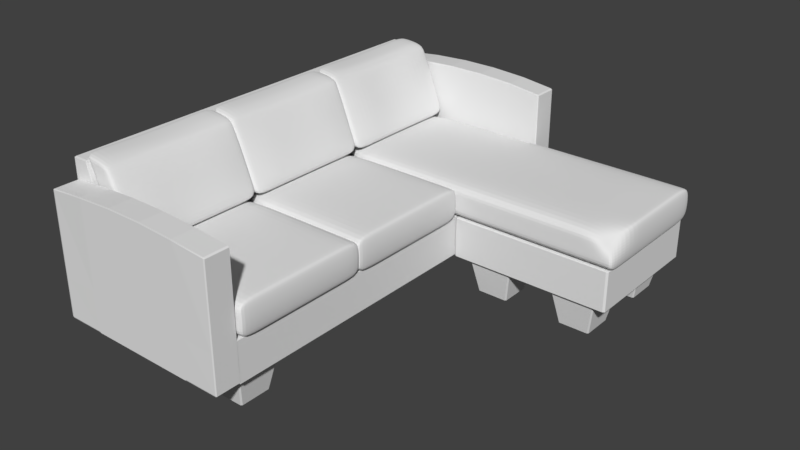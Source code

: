 # Source: couch.blend  (saved by Blender 2.78.0; exported with 4.5.12 LTS)
import bpy
from mathutils import Matrix  # noqa: F401  (used for matrix-valued properties, if any)

bpy.ops.wm.read_factory_settings(use_empty=True)
scene = bpy.context.scene
scene.name = 'Scene'

# ---- collections
col_collection_1 = bpy.data.collections.new('Collection 1'); scene.collection.children.link(col_collection_1)

# ---- world
world_world = bpy.data.worlds.new('World'); scene.world = world_world
world_world.color = (0.05088, 0.05088, 0.05088)
world_world.use_sun_shadow = False
world_world.sun_shadow_jitter_overblur = 0.0
world_world.cycles.sampling_method = 'MANUAL'

# ---- meshes
me_cube_024 = bpy.data.meshes.new('Cube.024')
me_cube_024.from_pydata([(-1.058, -1.0, -1.136), (-2.75, -1.0, 1.366), (-1.058, 1.0, -1.136), (-2.75, 1.0, 1.366), (-1.058, 0.6, -1.136), (-1.058, 0.2, -1.136), (-1.058, -0.2, -1.136), (-1.058, -0.6, -1.136), (-2.75, -0.6, 1.334), (-2.736, -0.2011, 1.303), (-2.736, 0.1989, 1.303), (-2.75, 0.6, 1.334), (1.146, -0.6, -1.039), (1.146, -0.2, -1.039), (1.146, 0.2, -1.039), (1.146, 0.6, -1.039), (-1.367, -1.0, -0.5682), (-1.675, -1.0, -5.96e-08), (-1.983, -1.0, 0.5682), (-1.983, 1.0, 0.5682), (-1.675, 1.0, -5.96e-08), (-1.367, 1.0, -0.5682), (0.132, 0.6, 0.4923), (0.5422, 0.6, -0.02712), (0.9523, 0.6, -0.5466), (0.132, 0.2, 0.4923), (0.5422, 0.2, -0.02712), (0.9523, 0.2, -0.5466), (0.132, -0.2, 0.4923), (0.5422, -0.2, -0.02712), (0.9523, -0.2, -0.5466), (0.132, -0.6, 0.4923), (0.5422, -0.6, -0.02712), (0.9523, -0.6, -0.5466), (-1.983, -0.6, 0.5682), (-1.675, -0.6, -5.96e-08), (-1.367, -0.6, -0.5682), (-1.983, -0.2, 0.5682), (-1.675, -0.2, -5.96e-08), (-1.367, -0.2, -0.5682), (-1.983, 0.2, 0.5682), (-1.675, 0.2, -5.96e-08), (-1.367, 0.2, -0.5682), (-1.983, 0.6, 0.5682), (-1.675, 0.6, -5.96e-08), (-1.367, 0.6, -0.5682), (0.4109, 1.0, -1.071), (-0.3237, 1.0, -1.104), (-2.054, 1.0, 1.35), (-1.456, 1.0, 1.318), (-0.3237, -1.0, -1.104), (0.4109, -1.0, -1.071), (-1.456, -1.0, 1.318), (-2.054, -1.0, 1.35), (-2.054, 0.6, 1.318), (-1.456, 0.6, 1.285), (-2.04, 0.1989, 1.287), (-1.441, 0.1989, 1.255), (-2.04, -0.2011, 1.287), (-1.441, -0.2011, 1.255), (-2.054, -0.6, 1.318), (-1.456, -0.6, 1.285), (0.4109, 0.6, -1.071), (-0.3237, 0.6, -1.104), (0.4109, 0.2, -1.071), (-0.3237, 0.2, -1.104), (0.4109, -0.2, -1.071), (-0.3237, -0.2, -1.104), (0.4109, -0.6, -1.071), (-0.3237, -0.6, -1.104), (0.03472, -1.0, -0.5357), (-0.6659, -1.0, -0.552), (-0.3414, -1.0, -1.987e-08), (-1.008, -1.0, -3.974e-08), (-0.7176, -1.0, 0.5357), (-1.35, -1.0, 0.552), (-0.6659, 1.0, -0.552), (0.03472, 1.0, -0.5357), (-1.008, 1.0, -3.974e-08), (-0.3414, 1.0, -1.987e-08), (-1.35, 1.0, 0.552), (-0.7176, 1.0, 0.5357), (1.146, -0.9246, -1.039), (1.071, -1.0, -1.042), (-0.9317, -1.0, 1.224), (-0.7946, -0.9255, 1.16), (1.071, 1.0, -1.042), (1.146, 0.9246, -1.039), (-0.7946, 0.9255, 1.16), (-0.9317, 1.0, 1.224), (-0.9317, 0.6, 1.192), (-0.7865, 0.6, 1.137), (-0.9217, 0.201, 1.187), (-0.7618, 0.1999, 1.102), (-0.9217, -0.199, 1.187), (-0.7618, -0.2001, 1.102), (-0.7865, -0.6, 1.137), (-0.9317, -0.6, 1.192), (-0.04677, 0.9296, 0.5147), (-0.1639, 1.0, 0.5215), (0.3634, 0.9296, -0.004769), (0.2479, 1.0, -2.306e-09), (0.6594, 1.0, -0.5212), (0.7735, 0.9296, -0.5242), (-0.1639, -1.0, 0.5215), (-0.04677, -0.9296, 0.5147), (0.2479, -1.0, -2.306e-09), (0.3634, -0.9296, -0.004769), (0.7735, -0.9296, -0.5242), (0.6594, -1.0, -0.5212), (-2.499, -1.0, 1.198), (-2.499, 1.0, 1.198), (-2.499, -0.6, 1.198), (-2.499, -0.2, 1.198), (-2.499, 0.2, 1.198), (-2.499, 0.6, 1.198), (-1.211, -1.0, 1.153), (-1.818, -1.0, 1.182), (-1.818, 1.0, 1.182), (-1.211, 1.0, 1.153), (-0.5475, 0.9265, 1.029), (-0.6798, 1.0, 1.079), (-0.6798, -1.0, 1.079), (-0.5475, -0.9265, 1.029), (-0.4981, -0.6, 1.03), (-0.4981, 0.6, 1.03), (-0.4833, 0.1989, 0.9999), (-0.4833, -0.2011, 0.9999)], [], [(115, 11, 3, 111), (125, 91, 93, 126), (122, 84, 52, 116), (117, 53, 1, 110), (12, 33, 108, 82), (60, 8, 1, 53), (48, 3, 11, 54), (54, 11, 10, 56), (56, 10, 9, 58), (58, 9, 8, 60), (46, 77, 102, 86), (62, 15, 14, 64), (64, 14, 13, 66), (66, 13, 12, 68), (119, 49, 89, 121), (90, 55, 57, 92), (92, 57, 59, 94), (94, 59, 61, 97), (110, 1, 8, 112), (112, 8, 9, 113), (113, 9, 10, 114), (114, 10, 11, 115), (5, 42, 45, 4), (42, 41, 44, 45), (41, 40, 43, 44), (6, 39, 42, 5), (39, 38, 41, 42), (38, 37, 40, 41), (7, 36, 39, 6), (36, 35, 38, 39), (35, 34, 37, 38), (0, 16, 36, 7), (16, 17, 35, 36), (17, 18, 34, 35), (13, 30, 33, 12), (30, 29, 32, 33), (29, 28, 31, 32), (14, 27, 30, 13), (27, 26, 29, 30), (26, 25, 28, 29), (15, 24, 27, 14), (24, 23, 26, 27), (23, 22, 25, 26), (46, 86, 87, 15, 62), (32, 31, 105, 107), (77, 79, 101, 102), (50, 71, 16, 0), (71, 73, 17, 16), (73, 75, 18, 17), (97, 61, 52, 84), (109, 106, 72, 70), (106, 104, 74, 72), (89, 49, 55, 90), (103, 100, 23, 24), (100, 98, 22, 23), (4, 45, 21, 2), (45, 44, 20, 21), (44, 43, 19, 20), (20, 19, 80, 78), (78, 80, 81, 79), (21, 20, 78, 76), (76, 78, 79, 77), (2, 21, 76, 47), (47, 76, 77, 46), (33, 32, 107, 108), (72, 74, 75, 73), (70, 72, 73, 71), (68, 12, 82, 83, 51), (51, 70, 71, 50), (6, 67, 69, 7), (67, 66, 68, 69), (5, 65, 67, 6), (65, 64, 66, 67), (4, 63, 65, 5), (63, 62, 64, 65), (2, 47, 63, 4), (47, 46, 62, 63), (79, 81, 99, 101), (59, 58, 60, 61), (127, 95, 96, 124), (57, 56, 58, 59), (126, 93, 95, 127), (55, 54, 56, 57), (120, 88, 91, 125), (49, 48, 54, 55), (124, 96, 85, 123), (61, 60, 53, 52), (7, 69, 50, 0), (69, 68, 51, 50), (87, 103, 24, 15), (116, 52, 53, 117), (111, 3, 48, 118), (118, 48, 49, 119), (103, 87, 86, 102), (97, 84, 85, 96), (109, 83, 82, 108), (89, 90, 91, 88), (90, 92, 93, 91), (92, 94, 95, 93), (94, 97, 96, 95), (120, 98, 99, 121), (98, 100, 101, 99), (100, 103, 102, 101), (122, 104, 105, 123), (104, 106, 107, 105), (106, 109, 108, 107), (83, 109, 70, 51), (84, 122, 123, 85), (88, 120, 121, 89), (80, 118, 119, 81), (19, 111, 118, 80), (74, 116, 117, 75), (31, 124, 123, 105), (98, 120, 125, 22), (25, 126, 127, 28), (28, 127, 124, 31), (40, 114, 115, 43), (37, 113, 114, 40), (34, 112, 113, 37), (18, 110, 112, 34), (81, 119, 121, 99), (75, 117, 110, 18), (104, 122, 116, 74), (22, 125, 126, 25), (43, 115, 111, 19)])
me_cube_024.use_remesh_preserve_volume = False
me_cube_024.use_remesh_preserve_attributes = False
me_cube_024.use_mirror_vertex_groups = False
me_cube_024.update()
me_cube_023 = bpy.data.meshes.new('Cube.023')
me_cube_023.from_pydata([(-1.058, -1.0, -1.136), (-2.759, -1.0, 1.392), (-1.058, 1.0, -1.136), (-2.759, 1.0, 1.392), (-1.058, 0.6, -1.136), (-1.058, 0.2, -1.136), (-1.058, -0.2, -1.136), (-1.058, -0.6, -1.136), (-2.759, -0.6, 1.357), (-2.759, -0.2, 1.322), (-2.759, 0.2, 1.322), (-2.759, 0.6, 1.357), (1.146, -0.6, -1.039), (1.146, -0.2, -1.039), (1.146, 0.2, -1.039), (1.146, 0.6, -1.039), (-1.367, -1.0, -0.5682), (-1.675, -1.0, -5.96e-08), (-1.983, -1.0, 0.5682), (-1.983, 1.0, 0.5682), (-1.675, 1.0, -5.96e-08), (-1.367, 1.0, -0.5682), (0.132, 0.6, 0.4923), (0.5422, 0.6, -0.02712), (0.9523, 0.6, -0.5466), (-0.01512, 0.2, 0.4923), (0.395, 0.2, -0.02712), (0.8052, 0.2, -0.5466), (-0.01512, -0.2, 0.4923), (0.395, -0.2, -0.02712), (0.8052, -0.2, -0.5466), (0.132, -0.6, 0.4923), (0.5422, -0.6, -0.02712), (0.9523, -0.6, -0.5466), (-1.983, -0.6, 0.5682), (-1.675, -0.6, -5.96e-08), (-1.367, -0.6, -0.5682), (-1.983, -0.2, 0.5682), (-1.675, -0.2, -5.96e-08), (-1.367, -0.2, -0.5682), (-1.983, 0.2, 0.5682), (-1.675, 0.2, -5.96e-08), (-1.367, 0.2, -0.5682), (-1.983, 0.6, 0.5682), (-1.675, 0.6, -5.96e-08), (-1.367, 0.6, -0.5682), (0.4109, 1.0, -1.071), (-0.3237, 1.0, -1.104), (-1.861, 1.0, 1.371), (-1.263, 1.0, 1.338), (-0.3237, -1.0, -1.104), (0.4109, -1.0, -1.071), (-1.263, -1.0, 1.338), (-1.861, -1.0, 1.371), (-1.861, 0.6, 1.336), (-1.263, 0.6, 1.303), (-1.861, 0.2, 1.301), (-1.263, 0.2, 1.268), (-1.861, -0.2, 1.301), (-1.263, -0.2, 1.268), (-1.861, -0.6, 1.336), (-1.263, -0.6, 1.303), (0.4109, 0.6, -1.071), (-0.3237, 0.6, -1.104), (0.4109, 0.2, -1.071), (-0.3237, 0.2, -1.104), (0.4109, -0.2, -1.071), (-0.3237, -0.2, -1.104), (0.4109, -0.6, -1.071), (-0.3237, -0.6, -1.104), (0.03472, -1.0, -0.5357), (-0.6659, -1.0, -0.552), (-0.3414, -1.0, -1.987e-08), (-1.008, -1.0, -3.974e-08), (-0.7176, -1.0, 0.5357), (-1.35, -1.0, 0.552), (-0.6659, 1.0, -0.552), (0.03472, 1.0, -0.5357), (-1.008, 1.0, -3.974e-08), (-0.3414, 1.0, -1.987e-08), (-1.35, 1.0, 0.552), (-0.7176, 1.0, 0.5357), (1.146, -0.9246, -1.039), (1.071, -1.0, -1.042), (-0.9404, -1.0, 1.25), (-0.8033, -0.9255, 1.186), (1.071, 1.0, -1.042), (1.146, 0.9246, -1.039), (-0.8033, 0.9255, 1.186), (-0.9404, 1.0, 1.25), (-0.9404, 0.6, 1.215), (-0.7952, 0.6, 1.16), (-0.9894, 0.2, 1.18), (-0.8443, 0.2, 1.16), (-0.9894, -0.2, 1.18), (-0.8443, -0.2, 1.16), (-0.7952, -0.6, 1.16), (-0.9404, -0.6, 1.215), (-0.04677, 0.9296, 0.5147), (-0.1639, 1.0, 0.5215), (0.3634, 0.9296, -0.004769), (0.2479, 1.0, -2.306e-09), (0.6594, 1.0, -0.5212), (0.7735, 0.9296, -0.5242), (-0.1639, -1.0, 0.5215), (-0.04677, -0.9296, 0.5147), (0.2479, -1.0, -2.306e-09), (0.3634, -0.9296, -0.004769), (0.7735, -0.9296, -0.5242), (0.6594, -1.0, -0.5212), (-2.453, -1.0, 1.185), (-2.453, 1.0, 1.185), (-2.453, -0.6, 1.185), (-2.453, -0.2, 1.185), (-2.453, 0.2, 1.185), (-2.453, 0.6, 1.185), (-1.119, -1.0, 1.109), (-1.727, -1.0, 1.137), (-1.727, 1.0, 1.137), (-1.119, 1.0, 1.109), (-0.5028, 0.9266, 1.02), (-0.6345, 1.0, 1.068), (-0.6345, -1.0, 1.068), (-0.5028, -0.9266, 1.02), (-0.4484, -0.6, 1.021), (-0.4484, 0.6, 1.021), (-0.6446, 0.2, 1.021), (-0.6446, -0.2, 1.021)], [], [(115, 11, 3, 111), (125, 91, 93, 126), (122, 84, 52, 116), (117, 53, 1, 110), (12, 33, 108, 82), (60, 8, 1, 53), (48, 3, 11, 54), (54, 11, 10, 56), (56, 10, 9, 58), (58, 9, 8, 60), (46, 77, 102, 86), (62, 15, 14, 64), (64, 14, 13, 66), (66, 13, 12, 68), (119, 49, 89, 121), (90, 55, 57, 92), (92, 57, 59, 94), (94, 59, 61, 97), (110, 1, 8, 112), (112, 8, 9, 113), (113, 9, 10, 114), (114, 10, 11, 115), (5, 42, 45, 4), (42, 41, 44, 45), (41, 40, 43, 44), (6, 39, 42, 5), (39, 38, 41, 42), (38, 37, 40, 41), (7, 36, 39, 6), (36, 35, 38, 39), (35, 34, 37, 38), (0, 16, 36, 7), (16, 17, 35, 36), (17, 18, 34, 35), (13, 30, 33, 12), (30, 29, 32, 33), (29, 28, 31, 32), (14, 27, 30, 13), (27, 26, 29, 30), (26, 25, 28, 29), (15, 24, 27, 14), (24, 23, 26, 27), (23, 22, 25, 26), (46, 86, 87, 15, 62), (32, 31, 105, 107), (77, 79, 101, 102), (50, 71, 16, 0), (71, 73, 17, 16), (73, 75, 18, 17), (97, 61, 52, 84), (109, 106, 72, 70), (106, 104, 74, 72), (89, 49, 55, 90), (103, 100, 23, 24), (100, 98, 22, 23), (4, 45, 21, 2), (45, 44, 20, 21), (44, 43, 19, 20), (20, 19, 80, 78), (78, 80, 81, 79), (21, 20, 78, 76), (76, 78, 79, 77), (2, 21, 76, 47), (47, 76, 77, 46), (33, 32, 107, 108), (72, 74, 75, 73), (70, 72, 73, 71), (68, 12, 82, 83, 51), (51, 70, 71, 50), (6, 67, 69, 7), (67, 66, 68, 69), (5, 65, 67, 6), (65, 64, 66, 67), (4, 63, 65, 5), (63, 62, 64, 65), (2, 47, 63, 4), (47, 46, 62, 63), (79, 81, 99, 101), (59, 58, 60, 61), (127, 95, 96, 124), (57, 56, 58, 59), (126, 93, 95, 127), (55, 54, 56, 57), (120, 88, 91, 125), (49, 48, 54, 55), (124, 96, 85, 123), (61, 60, 53, 52), (7, 69, 50, 0), (69, 68, 51, 50), (87, 103, 24, 15), (116, 52, 53, 117), (111, 3, 48, 118), (118, 48, 49, 119), (103, 87, 86, 102), (97, 84, 85, 96), (109, 83, 82, 108), (89, 90, 91, 88), (90, 92, 93, 91), (92, 94, 95, 93), (94, 97, 96, 95), (120, 98, 99, 121), (98, 100, 101, 99), (100, 103, 102, 101), (122, 104, 105, 123), (104, 106, 107, 105), (106, 109, 108, 107), (83, 109, 70, 51), (84, 122, 123, 85), (88, 120, 121, 89), (80, 118, 119, 81), (19, 111, 118, 80), (74, 116, 117, 75), (31, 124, 123, 105), (98, 120, 125, 22), (25, 126, 127, 28), (28, 127, 124, 31), (40, 114, 115, 43), (37, 113, 114, 40), (34, 112, 113, 37), (18, 110, 112, 34), (81, 119, 121, 99), (75, 117, 110, 18), (104, 122, 116, 74), (22, 125, 126, 25), (43, 115, 111, 19)])
me_cube_023.use_remesh_preserve_volume = False
me_cube_023.use_remesh_preserve_attributes = False
me_cube_023.use_mirror_vertex_groups = False
me_cube_023.update()
me_cube_022 = bpy.data.meshes.new('Cube.022')
me_cube_022.from_pydata([(-1.058, -1.0, -1.136), (-2.645, -1.0, 1.385), (-1.058, 1.0, -1.136), (-2.645, 1.0, 1.385), (-1.058, 0.6, -1.136), (-1.058, 0.2, -1.136), (-1.058, -0.2, -1.136), (-1.058, -0.6, -1.136), (-2.645, -0.6, 1.364), (-2.645, -0.2, 1.344), (-2.645, 0.2, 1.344), (-2.645, 0.6, 1.364), (1.146, -0.6, -1.039), (1.146, -0.2, -1.039), (1.146, 0.2, -1.039), (1.146, 0.6, -1.039), (-1.367, -1.0, -0.5682), (-1.675, -1.0, -5.96e-08), (-1.983, -1.0, 0.5682), (-1.983, 1.0, 0.5682), (-1.675, 1.0, -5.96e-08), (-1.367, 1.0, -0.5682), (0.132, 0.6, 0.4923), (0.5422, 0.6, -0.02712), (0.9523, 0.6, -0.5466), (0.09193, 0.2, 0.4923), (0.5021, 0.2, -0.02712), (0.9122, 0.2, -0.5466), (0.09193, -0.2, 0.4923), (0.5021, -0.2, -0.02712), (0.9122, -0.2, -0.5466), (0.132, -0.6, 0.4923), (0.5422, -0.6, -0.02712), (0.9523, -0.6, -0.5466), (-1.983, -0.6, 0.5682), (-1.675, -0.6, -5.96e-08), (-1.367, -0.6, -0.5682), (-1.983, -0.2, 0.5682), (-1.675, -0.2, -5.96e-08), (-1.367, -0.2, -0.5682), (-1.983, 0.2, 0.5682), (-1.675, 0.2, -5.96e-08), (-1.367, 0.2, -0.5682), (-1.983, 0.6, 0.5682), (-1.675, 0.6, -5.96e-08), (-1.367, 0.6, -0.5682), (0.4109, 1.0, -1.071), (-0.3237, 1.0, -1.104), (-1.921, 1.0, 1.375), (-1.322, 1.0, 1.343), (-0.3237, -1.0, -1.104), (0.4109, -1.0, -1.071), (-1.322, -1.0, 1.343), (-1.921, -1.0, 1.375), (-1.921, 0.6, 1.355), (-1.322, 0.6, 1.323), (-1.921, 0.2, 1.335), (-1.322, 0.2, 1.303), (-1.921, -0.2, 1.335), (-1.322, -0.2, 1.303), (-1.921, -0.6, 1.355), (-1.322, -0.6, 1.323), (0.4109, 0.6, -1.071), (-0.3237, 0.6, -1.104), (0.4109, 0.2, -1.071), (-0.3237, 0.2, -1.104), (0.4109, -0.2, -1.071), (-0.3237, -0.2, -1.104), (0.4109, -0.6, -1.071), (-0.3237, -0.6, -1.104), (0.03472, -1.0, -0.5357), (-0.6659, -1.0, -0.552), (-0.3414, -1.0, -1.987e-08), (-1.008, -1.0, -3.974e-08), (-0.7176, -1.0, 0.5357), (-1.35, -1.0, 0.552), (-0.6659, 1.0, -0.552), (0.03472, 1.0, -0.5357), (-1.008, 1.0, -3.974e-08), (-0.3414, 1.0, -1.987e-08), (-1.35, 1.0, 0.552), (-0.7176, 1.0, 0.5357), (1.146, -0.9246, -1.039), (1.071, -1.0, -1.042), (-0.826, -1.0, 1.242), (-0.6889, -0.9255, 1.179), (1.071, 1.0, -1.042), (1.146, 0.9246, -1.039), (-0.6889, 0.9255, 1.179), (-0.826, 1.0, 1.242), (-0.826, 0.6, 1.222), (-0.6808, 0.6, 1.168), (-0.826, 0.2, 1.202), (-0.6808, 0.2, 1.147), (-0.826, -0.2, 1.202), (-0.6808, -0.2, 1.147), (-0.6808, -0.6, 1.168), (-0.826, -0.6, 1.222), (-0.04677, 0.9296, 0.5147), (-0.1639, 1.0, 0.5215), (0.3634, 0.9296, -0.004769), (0.2479, 1.0, -2.306e-09), (0.6594, 1.0, -0.5212), (0.7735, 0.9296, -0.5242), (-0.1639, -1.0, 0.5215), (-0.04677, -0.9296, 0.5147), (0.2479, -1.0, -2.306e-09), (0.3634, -0.9296, -0.004769), (0.7735, -0.9296, -0.5242), (0.6594, -1.0, -0.5212), (-2.421, -1.0, 1.183), (-2.421, 1.0, 1.183), (-2.421, -0.6, 1.183), (-2.421, -0.2, 1.183), (-2.421, 0.2, 1.183), (-2.421, 0.6, 1.183), (-1.087, -1.0, 1.108), (-1.695, -1.0, 1.136), (-1.695, 1.0, 1.136), (-1.087, 1.0, 1.108), (-0.4707, 0.9267, 1.02), (-0.6022, 1.0, 1.068), (-0.6022, -1.0, 1.068), (-0.4707, -0.9267, 1.02), (-0.415, -0.6, 1.02), (-0.415, 0.6, 1.02), (-0.4551, 0.2, 1.02), (-0.4551, -0.2, 1.02)], [], [(115, 11, 3, 111), (125, 91, 93, 126), (122, 84, 52, 116), (117, 53, 1, 110), (12, 33, 108, 82), (60, 8, 1, 53), (48, 3, 11, 54), (54, 11, 10, 56), (56, 10, 9, 58), (58, 9, 8, 60), (46, 77, 102, 86), (62, 15, 14, 64), (64, 14, 13, 66), (66, 13, 12, 68), (119, 49, 89, 121), (90, 55, 57, 92), (92, 57, 59, 94), (94, 59, 61, 97), (110, 1, 8, 112), (112, 8, 9, 113), (113, 9, 10, 114), (114, 10, 11, 115), (5, 42, 45, 4), (42, 41, 44, 45), (41, 40, 43, 44), (6, 39, 42, 5), (39, 38, 41, 42), (38, 37, 40, 41), (7, 36, 39, 6), (36, 35, 38, 39), (35, 34, 37, 38), (0, 16, 36, 7), (16, 17, 35, 36), (17, 18, 34, 35), (13, 30, 33, 12), (30, 29, 32, 33), (29, 28, 31, 32), (14, 27, 30, 13), (27, 26, 29, 30), (26, 25, 28, 29), (15, 24, 27, 14), (24, 23, 26, 27), (23, 22, 25, 26), (46, 86, 87, 15, 62), (32, 31, 105, 107), (77, 79, 101, 102), (50, 71, 16, 0), (71, 73, 17, 16), (73, 75, 18, 17), (97, 61, 52, 84), (109, 106, 72, 70), (106, 104, 74, 72), (89, 49, 55, 90), (103, 100, 23, 24), (100, 98, 22, 23), (4, 45, 21, 2), (45, 44, 20, 21), (44, 43, 19, 20), (20, 19, 80, 78), (78, 80, 81, 79), (21, 20, 78, 76), (76, 78, 79, 77), (2, 21, 76, 47), (47, 76, 77, 46), (33, 32, 107, 108), (72, 74, 75, 73), (70, 72, 73, 71), (68, 12, 82, 83, 51), (51, 70, 71, 50), (6, 67, 69, 7), (67, 66, 68, 69), (5, 65, 67, 6), (65, 64, 66, 67), (4, 63, 65, 5), (63, 62, 64, 65), (2, 47, 63, 4), (47, 46, 62, 63), (79, 81, 99, 101), (59, 58, 60, 61), (127, 95, 96, 124), (57, 56, 58, 59), (126, 93, 95, 127), (55, 54, 56, 57), (120, 88, 91, 125), (49, 48, 54, 55), (124, 96, 85, 123), (61, 60, 53, 52), (7, 69, 50, 0), (69, 68, 51, 50), (87, 103, 24, 15), (116, 52, 53, 117), (111, 3, 48, 118), (118, 48, 49, 119), (103, 87, 86, 102), (97, 84, 85, 96), (109, 83, 82, 108), (89, 90, 91, 88), (90, 92, 93, 91), (92, 94, 95, 93), (94, 97, 96, 95), (120, 98, 99, 121), (98, 100, 101, 99), (100, 103, 102, 101), (122, 104, 105, 123), (104, 106, 107, 105), (106, 109, 108, 107), (83, 109, 70, 51), (84, 122, 123, 85), (88, 120, 121, 89), (80, 118, 119, 81), (19, 111, 118, 80), (74, 116, 117, 75), (31, 124, 123, 105), (98, 120, 125, 22), (25, 126, 127, 28), (28, 127, 124, 31), (40, 114, 115, 43), (37, 113, 114, 40), (34, 112, 113, 37), (18, 110, 112, 34), (81, 119, 121, 99), (75, 117, 110, 18), (104, 122, 116, 74), (22, 125, 126, 25), (43, 115, 111, 19)])
me_cube_022.use_remesh_preserve_volume = False
me_cube_022.use_remesh_preserve_attributes = False
me_cube_022.use_mirror_vertex_groups = False
me_cube_022.update()
me_cube_021 = bpy.data.meshes.new('Cube.021')
me_cube_021.from_pydata([(-1.0, -1.0, -1.0), (-1.0, -1.0, 1.0), (-1.0, 0.9709, -1.0), (-1.0, 0.9709, 1.0), (3.299, -1.0, -1.035), (3.186, -0.7911, 0.4027), (3.299, 1.015, -1.035), (3.299, 1.015, 0.9653), (-1.0, 0.6, -1.0), (-1.0, 0.2, -1.0), (-1.0, -0.2, -1.0), (-1.0, -0.6, -1.0), (-1.0, -0.6, 1.0), (-1.0, -0.2, 1.0), (-1.0, 0.2, 1.0), (-1.0, 0.6, 1.0), (3.299, -0.6, -1.035), (3.299, -0.2, -1.035), (3.299, 0.2, -1.035), (3.299, 0.6, -1.035), (3.299, 0.6, 0.9653), (3.299, 0.2, 0.9653), (3.299, -0.2, 0.9653), (3.299, -0.6, 0.9653), (2.66, 1.015, -1.0), (-0.3057, 0.9709, -1.0), (-0.3057, 0.9709, 1.0), (2.66, 1.015, 1.0), (-0.3057, -1.0, -1.0), (2.66, -1.0, -1.0), (2.66, -1.0, 1.0), (-0.3057, -1.0, 1.0), (-0.3057, 0.6, 1.083), (2.66, 0.6, 1.083), (-0.3057, 0.2, 1.083), (2.66, 0.2, 1.083), (-0.3057, -0.2, 1.083), (2.66, -0.2, 1.083), (-0.3057, -0.6, 1.083), (2.66, -0.6, 1.083), (2.66, 0.6, -1.0), (-0.3057, 0.6, -1.0), (2.66, 0.2, -1.0), (-0.3057, 0.2, -1.0), (2.66, -0.2, -1.0), (-0.3057, -0.2, -1.0), (2.66, -0.6, -1.0), (-0.3057, -0.6, -1.0), (-1.0, -1.0, -0.3333), (-1.0, -1.0, 0.3333), (-1.0, 0.9709, 0.3333), (-1.0, 0.9709, -0.3333), (3.323, 1.015, 0.2986), (3.323, 1.015, -0.3681), (3.254, -0.9432, 0.09386), (3.323, -1.0, -0.3681), (3.323, 0.6, 0.2986), (3.323, 0.6, -0.3681), (3.323, 0.2, 0.2986), (3.323, 0.2, -0.3681), (3.323, -0.2, 0.2986), (3.323, -0.2, -0.3681), (3.323, -0.6, 0.2986), (3.323, -0.6, -0.3681), (-1.0, -0.6, 0.3333), (-1.0, -0.6, -0.3333), (-1.0, -0.2, 0.3333), (-1.0, -0.2, -0.3333), (-1.0, 0.2, 0.3333), (-1.0, 0.2, -0.3333), (-1.0, 0.6, 0.3333), (-1.0, 0.6, -0.3333), (2.66, -1.0, 0.3333), (2.66, -1.0, -0.3333), (-0.3057, -1.0, 0.3333), (-0.3057, -1.0, -0.3333), (-0.3057, 0.9709, 0.3333), (-0.3057, 0.9709, -0.3333), (2.66, 1.015, 0.3333), (2.66, 1.015, -0.3333), (3.247, 1.015, 1.0), (3.247, -1.0, -1.0), (3.247, 0.6, 1.007), (3.247, 0.2, 1.007), (3.247, -0.2, 1.007), (3.247, -0.6, 1.007), (3.247, 1.015, -1.0), (3.132, -0.8718, 0.522), (3.247, 0.6, -1.0), (3.247, 0.2, -1.0), (3.247, -0.2, -1.0), (3.247, -0.6, -1.0), (3.269, -1.0, -0.3333), (3.2, -0.9432, 0.1286), (3.269, 1.015, -0.3333), (3.269, 1.015, 0.3333), (2.166, 1.015, -1.0), (1.671, 1.015, -1.0), (1.177, 1.015, -1.0), (0.6828, 0.9709, -1.0), (0.1885, 0.9709, -1.0), (0.1885, 0.9709, 1.0), (0.6828, 0.9709, 1.0), (1.177, 1.015, 1.0), (1.671, 1.015, 1.0), (2.166, 1.015, 1.0), (0.1885, -1.0, -1.0), (0.6828, -1.0, -1.0), (1.177, -1.0, -1.0), (1.671, -1.0, -1.0), (2.166, -1.0, -1.0), (2.166, -1.0, 1.0), (1.671, -1.0, 1.0), (1.177, -1.0, 1.0), (0.6828, -1.0, 1.0), (0.1885, -1.0, 1.0), (0.1885, 0.6, 1.083), (0.6828, 0.6, 1.083), (1.177, 0.6, 1.083), (1.671, 0.6, 1.083), (2.166, 0.6, 1.083), (0.1885, 0.2, 1.083), (0.6828, 0.2, 1.083), (1.177, 0.2, 1.083), (1.671, 0.2, 1.083), (2.166, 0.2, 1.083), (0.1885, -0.2, 1.083), (0.6828, -0.2, 1.083), (1.177, -0.2, 1.083), (1.671, -0.2, 1.083), (2.166, -0.2, 1.083), (0.1885, -0.6, 1.083), (0.6828, -0.6, 1.083), (1.177, -0.6, 1.083), (1.671, -0.6, 1.083), (2.166, -0.6, 1.083), (2.166, 0.6, -1.0), (1.671, 0.6, -1.0), (1.177, 0.6, -1.0), (0.6828, 0.6, -1.0), (0.1885, 0.6, -1.0), (2.166, 0.2, -1.0), (1.671, 0.2, -1.0), (1.177, 0.2, -1.0), (0.6828, 0.2, -1.0), (0.1885, 0.2, -1.0), (2.166, -0.2, -1.0), (1.671, -0.2, -1.0), (1.177, -0.2, -1.0), (0.6828, -0.2, -1.0), (0.1885, -0.2, -1.0), (2.166, -0.6, -1.0), (1.671, -0.6, -1.0), (1.177, -0.6, -1.0), (0.6828, -0.6, -1.0), (0.1885, -0.6, -1.0), (0.1885, 0.9709, -0.3333), (0.6828, 0.9709, -0.3333), (1.177, 1.015, -0.3333), (1.671, 1.015, -0.3333), (2.166, 1.015, -0.3333), (0.1885, 0.9709, 0.3333), (0.6828, 0.9709, 0.3333), (1.177, 1.015, 0.3333), (1.671, 1.015, 0.3333), (2.166, 1.015, 0.3333), (2.166, -1.0, -0.3333), (1.671, -1.0, -0.3333), (1.177, -1.0, -0.3333), (0.6828, -1.0, -0.3333), (0.1885, -1.0, -0.3333), (2.166, -1.0, 0.3333), (1.671, -1.0, 0.3333), (1.177, -1.0, 0.3333), (0.6828, -1.0, 0.3333), (0.1885, -1.0, 0.3333), (3.094, 1.015, -1.0), (2.898, 1.015, -1.0), (3.037, -0.9679, 0.795), (2.898, -1.0, 1.0), (3.094, 0.6, -1.0), (2.898, 0.6, -1.0), (3.094, 0.2, -1.0), (2.898, 0.2, -1.0), (3.094, -0.2, -1.0), (2.898, -0.2, -1.0), (3.094, -0.6, -1.0), (2.898, -0.6, -1.0), (3.11, -1.0, -0.3333), (2.907, -1.0, -0.3333), (3.11, -1.0, 0.3333), (2.907, -1.0, 0.3333), (2.898, 1.015, 1.0), (3.094, 1.015, 1.0), (2.898, -1.0, -1.0), (3.094, -1.0, -1.0), (2.898, 0.6, 1.052), (3.094, 0.6, 1.027), (2.898, 0.2, 1.052), (3.094, 0.2, 1.027), (2.898, -0.2, 1.052), (3.094, -0.2, 1.027), (2.898, -0.6, 1.052), (3.094, -0.6, 1.027), (2.907, 1.015, -0.3333), (3.11, 1.015, -0.3333), (2.907, 1.015, 0.3333), (3.11, 1.015, 0.3333), (0.9299, 0.9709, -1.0), (0.9299, 0.9709, 1.0), (0.9299, -1.0, -1.0), (0.9299, -1.0, 1.0), (0.9299, 0.6, 1.083), (0.9299, 0.2, 1.083), (0.9299, -0.2, 1.083), (0.9299, -0.6, 1.083), (0.9299, 0.6, -1.0), (0.9299, 0.2, -1.0), (0.9299, -0.2, -1.0), (0.9299, -0.6, -1.0), (0.9299, 0.9709, -0.3333), (0.9299, 0.9709, 0.3333), (0.9299, -1.0, -0.3333), (0.9299, -1.0, 0.3333), (0.9822, 1.015, 1.0), (0.9822, -1.0, -1.0), (0.9822, 0.6, 1.083), (0.9822, 0.2, 1.083), (0.9822, -0.2, 1.083), (0.9822, -0.6, 1.083), (0.9822, 1.015, -0.3333), (0.9822, 1.015, 0.3333), (0.9822, 1.015, -1.0), (0.9822, -1.0, 1.0), (0.9822, 0.6, -1.0), (0.9822, 0.2, -1.0), (0.9822, -0.2, -1.0), (0.9822, -0.6, -1.0), (0.9822, -1.0, -0.3333), (0.9822, -1.0, 0.3333)], [], [(70, 15, 3, 50), (95, 80, 7, 52), (62, 23, 5, 54), (74, 31, 1, 49), (91, 16, 4, 81), (38, 12, 1, 31), (26, 3, 15, 32), (32, 15, 14, 34), (34, 14, 13, 36), (36, 13, 12, 38), (86, 6, 19, 88), (88, 19, 18, 89), (89, 18, 17, 90), (90, 17, 16, 91), (52, 7, 20, 56), (56, 20, 21, 58), (58, 21, 22, 60), (60, 22, 23, 62), (49, 1, 12, 64), (64, 12, 13, 66), (66, 13, 14, 68), (68, 14, 15, 70), (10, 45, 47, 11), (146, 44, 46, 151), (9, 43, 45, 10), (141, 42, 44, 146), (8, 41, 43, 9), (136, 40, 42, 141), (2, 25, 41, 8), (96, 24, 40, 136), (200, 37, 39, 202), (126, 36, 38, 131), (198, 35, 37, 200), (121, 34, 36, 126), (196, 33, 35, 198), (116, 32, 34, 121), (192, 27, 33, 196), (101, 26, 32, 116), (202, 39, 30, 179), (131, 38, 31, 115), (11, 47, 28, 0), (151, 46, 29, 110), (191, 179, 30, 72), (175, 115, 31, 74), (50, 3, 26, 76), (165, 105, 27, 78), (96, 160, 79, 24), (160, 165, 78, 79), (2, 51, 77, 25), (51, 50, 76, 77), (106, 170, 75, 28), (170, 175, 74, 75), (194, 189, 73, 29), (189, 191, 72, 73), (9, 69, 71, 8), (69, 68, 70, 71), (10, 67, 69, 9), (67, 66, 68, 69), (11, 65, 67, 10), (65, 64, 66, 67), (0, 48, 65, 11), (48, 49, 64, 65), (17, 61, 63, 16), (61, 60, 62, 63), (18, 59, 61, 17), (59, 58, 60, 61), (19, 57, 59, 18), (57, 56, 58, 59), (6, 53, 57, 19), (53, 52, 56, 57), (28, 75, 48, 0), (75, 74, 49, 48), (16, 63, 55, 4), (63, 62, 54, 55), (86, 94, 53, 6), (94, 95, 52, 53), (8, 71, 51, 2), (71, 70, 50, 51), (205, 207, 95, 94), (176, 205, 94, 86), (55, 54, 93, 92), (4, 55, 92, 81), (54, 5, 87, 93), (23, 85, 87, 5), (7, 80, 82, 20), (20, 82, 83, 21), (21, 83, 84, 22), (22, 84, 85, 23), (184, 90, 91, 186), (182, 89, 90, 184), (180, 88, 89, 182), (176, 86, 88, 180), (186, 91, 81, 195), (207, 193, 80, 95), (73, 72, 171, 166), (166, 171, 172, 167), (167, 172, 173, 168), (222, 223, 174, 169), (169, 174, 175, 170), (29, 73, 166, 110), (110, 166, 167, 109), (109, 167, 168, 108), (210, 222, 169, 107), (107, 169, 170, 106), (77, 76, 161, 156), (156, 161, 162, 157), (230, 231, 163, 158), (158, 163, 164, 159), (159, 164, 165, 160), (25, 77, 156, 100), (100, 156, 157, 99), (232, 230, 158, 98), (98, 158, 159, 97), (97, 159, 160, 96), (76, 26, 101, 161), (161, 101, 102, 162), (231, 224, 103, 163), (163, 103, 104, 164), (164, 104, 105, 165), (72, 30, 111, 171), (171, 111, 112, 172), (172, 112, 113, 173), (223, 211, 114, 174), (174, 114, 115, 175), (47, 155, 106, 28), (155, 154, 107, 106), (237, 153, 108, 225), (153, 152, 109, 108), (152, 151, 110, 109), (39, 135, 111, 30), (135, 134, 112, 111), (134, 133, 113, 112), (215, 132, 114, 211), (132, 131, 115, 114), (27, 105, 120, 33), (105, 104, 119, 120), (104, 103, 118, 119), (209, 102, 117, 212), (102, 101, 116, 117), (33, 120, 125, 35), (120, 119, 124, 125), (119, 118, 123, 124), (212, 117, 122, 213), (117, 116, 121, 122), (35, 125, 130, 37), (125, 124, 129, 130), (124, 123, 128, 129), (213, 122, 127, 214), (122, 121, 126, 127), (37, 130, 135, 39), (130, 129, 134, 135), (129, 128, 133, 134), (214, 127, 132, 215), (127, 126, 131, 132), (25, 100, 140, 41), (100, 99, 139, 140), (232, 98, 138, 234), (98, 97, 137, 138), (97, 96, 136, 137), (41, 140, 145, 43), (140, 139, 144, 145), (234, 138, 143, 235), (138, 137, 142, 143), (137, 136, 141, 142), (43, 145, 150, 45), (145, 144, 149, 150), (235, 143, 148, 236), (143, 142, 147, 148), (142, 141, 146, 147), (45, 150, 155, 47), (150, 149, 154, 155), (236, 148, 153, 237), (148, 147, 152, 153), (147, 146, 151, 152), (78, 27, 192, 206), (206, 192, 193, 207), (46, 187, 194, 29), (187, 186, 195, 194), (24, 177, 181, 40), (177, 176, 180, 181), (40, 181, 183, 42), (181, 180, 182, 183), (42, 183, 185, 44), (183, 182, 184, 185), (44, 185, 187, 46), (185, 184, 186, 187), (24, 79, 204, 177), (177, 204, 205, 176), (79, 78, 206, 204), (204, 206, 207, 205), (92, 93, 190, 188), (188, 190, 191, 189), (81, 92, 188, 195), (195, 188, 189, 194), (93, 87, 178, 190), (190, 178, 179, 191), (85, 203, 178, 87), (203, 202, 179, 178), (80, 193, 197, 82), (193, 192, 196, 197), (82, 197, 199, 83), (197, 196, 198, 199), (83, 199, 201, 84), (199, 198, 200, 201), (84, 201, 203, 85), (201, 200, 202, 203), (149, 218, 219, 154), (144, 217, 218, 149), (139, 216, 217, 144), (99, 208, 216, 139), (228, 214, 215, 229), (227, 213, 214, 228), (226, 212, 213, 227), (224, 209, 212, 226), (229, 215, 211, 233), (154, 219, 210, 107), (239, 233, 211, 223), (162, 102, 209, 221), (99, 157, 220, 208), (157, 162, 221, 220), (225, 238, 222, 210), (238, 239, 223, 222), (168, 173, 239, 238), (108, 168, 238, 225), (173, 113, 233, 239), (133, 229, 233, 113), (103, 224, 226, 118), (118, 226, 227, 123), (123, 227, 228, 128), (128, 228, 229, 133), (218, 236, 237, 219), (217, 235, 236, 218), (216, 234, 235, 217), (208, 232, 234, 216), (219, 237, 225, 210), (221, 209, 224, 231), (208, 220, 230, 232), (220, 221, 231, 230)])
me_cube_021.use_remesh_preserve_volume = False
me_cube_021.use_remesh_preserve_attributes = False
me_cube_021.use_mirror_vertex_groups = False
me_cube_021.update()
me_cube_020 = bpy.data.meshes.new('Cube.020')
me_cube_020.from_pydata([(-1.0, -1.0, -1.0), (-1.0, -1.0, 1.0), (-1.0, 1.0, -1.0), (-1.0, 1.0, 1.0), (1.0, -1.0, -1.035), (1.0, -1.0, 0.9653), (1.0, 1.0, -1.035), (1.0, 1.0, 0.9653), (-1.0, 0.6, -1.0), (-1.0, 0.2, -1.0), (-1.0, -0.2, -1.0), (-1.0, -0.6, -1.0), (-1.0, -0.6, 1.0), (-1.0, -0.2, 1.0), (-1.0, 0.2, 1.0), (-1.0, 0.6, 1.0), (1.0, -0.6, -1.035), (1.0, -0.2, -1.035), (1.0, 0.2, -1.035), (1.0, 0.6, -1.035), (1.0, 0.6, 0.9653), (1.0, 0.2, 0.9653), (1.0, -0.2, 0.9653), (1.0, -0.6, 0.9653), (0.3609, 1.0, -1.0), (-0.3057, 1.0, -1.0), (-0.3057, 1.0, 1.0), (0.3609, 1.0, 1.0), (-0.3057, -1.0, -1.0), (0.3609, -1.0, -1.0), (0.3609, -1.0, 1.0), (-0.3057, -1.0, 1.0), (-0.3057, 0.6, 1.083), (0.3609, 0.6, 1.083), (-0.3057, 0.2, 1.083), (0.3609, 0.2, 1.083), (-0.3057, -0.2, 1.083), (0.3609, -0.2, 1.083), (-0.3057, -0.6, 1.083), (0.3609, -0.6, 1.083), (0.3609, 0.6, -1.0), (-0.3057, 0.6, -1.0), (0.3609, 0.2, -1.0), (-0.3057, 0.2, -1.0), (0.3609, -0.2, -1.0), (-0.3057, -0.2, -1.0), (0.3609, -0.6, -1.0), (-0.3057, -0.6, -1.0), (-1.0, -1.0, -0.3333), (-1.0, -1.0, 0.3333), (-1.0, 1.0, 0.3333), (-1.0, 1.0, -0.3333), (1.024, 1.0, 0.2986), (1.024, 1.0, -0.3681), (1.024, -1.0, 0.2986), (1.024, -1.0, -0.3681), (1.024, 0.6, 0.2986), (1.024, 0.6, -0.3681), (1.024, 0.2, 0.2986), (1.024, 0.2, -0.3681), (1.024, -0.2, 0.2986), (1.024, -0.2, -0.3681), (1.024, -0.6, 0.2986), (1.024, -0.6, -0.3681), (-1.0, -0.6, 0.3333), (-1.0, -0.6, -0.3333), (-1.0, -0.2, 0.3333), (-1.0, -0.2, -0.3333), (-1.0, 0.2, 0.3333), (-1.0, 0.2, -0.3333), (-1.0, 0.6, 0.3333), (-1.0, 0.6, -0.3333), (0.3609, -1.0, 0.3333), (0.3609, -1.0, -0.3333), (-0.3057, -1.0, 0.3333), (-0.3057, -1.0, -0.3333), (-0.3057, 1.0, 0.3333), (-0.3057, 1.0, -0.3333), (0.3609, 1.0, 0.3333), (0.3609, 1.0, -0.3333), (0.9476, 1.0, 1.0), (0.9476, -1.0, -1.0), (0.9476, 0.6, 1.007), (0.9476, 0.2, 1.007), (0.9476, -0.2, 1.007), (0.9476, -0.6, 1.007), (0.9476, 1.0, -1.0), (0.9476, -1.0, 1.0), (0.9476, 0.6, -1.0), (0.9476, 0.2, -1.0), (0.9476, -0.2, -1.0), (0.9476, -0.6, -1.0), (0.9699, -1.0, -0.3333), (0.9699, -1.0, 0.3333), (0.9699, 1.0, -0.3333), (0.9699, 1.0, 0.3333)], [], [(70, 15, 3, 50), (95, 80, 7, 52), (62, 23, 5, 54), (74, 31, 1, 49), (91, 16, 4, 81), (38, 12, 1, 31), (26, 3, 15, 32), (32, 15, 14, 34), (34, 14, 13, 36), (36, 13, 12, 38), (86, 6, 19, 88), (88, 19, 18, 89), (89, 18, 17, 90), (90, 17, 16, 91), (52, 7, 20, 56), (56, 20, 21, 58), (58, 21, 22, 60), (60, 22, 23, 62), (49, 1, 12, 64), (64, 12, 13, 66), (66, 13, 14, 68), (68, 14, 15, 70), (10, 45, 47, 11), (45, 44, 46, 47), (9, 43, 45, 10), (43, 42, 44, 45), (8, 41, 43, 9), (41, 40, 42, 43), (2, 25, 41, 8), (25, 24, 40, 41), (84, 37, 39, 85), (37, 36, 38, 39), (83, 35, 37, 84), (35, 34, 36, 37), (82, 33, 35, 83), (33, 32, 34, 35), (80, 27, 33, 82), (27, 26, 32, 33), (85, 39, 30, 87), (39, 38, 31, 30), (11, 47, 28, 0), (47, 46, 29, 28), (93, 87, 30, 72), (72, 30, 31, 74), (50, 3, 26, 76), (76, 26, 27, 78), (25, 77, 79, 24), (77, 76, 78, 79), (2, 51, 77, 25), (51, 50, 76, 77), (29, 73, 75, 28), (73, 72, 74, 75), (81, 92, 73, 29), (92, 93, 72, 73), (9, 69, 71, 8), (69, 68, 70, 71), (10, 67, 69, 9), (67, 66, 68, 69), (11, 65, 67, 10), (65, 64, 66, 67), (0, 48, 65, 11), (48, 49, 64, 65), (17, 61, 63, 16), (61, 60, 62, 63), (18, 59, 61, 17), (59, 58, 60, 61), (19, 57, 59, 18), (57, 56, 58, 59), (6, 53, 57, 19), (53, 52, 56, 57), (28, 75, 48, 0), (75, 74, 49, 48), (16, 63, 55, 4), (63, 62, 54, 55), (86, 94, 53, 6), (94, 95, 52, 53), (8, 71, 51, 2), (71, 70, 50, 51), (79, 78, 95, 94), (24, 79, 94, 86), (55, 54, 93, 92), (4, 55, 92, 81), (54, 5, 87, 93), (23, 85, 87, 5), (7, 80, 82, 20), (20, 82, 83, 21), (21, 83, 84, 22), (22, 84, 85, 23), (44, 90, 91, 46), (42, 89, 90, 44), (40, 88, 89, 42), (24, 86, 88, 40), (46, 91, 81, 29), (78, 27, 80, 95)])
me_cube_020.use_remesh_preserve_volume = False
me_cube_020.use_remesh_preserve_attributes = False
me_cube_020.use_mirror_vertex_groups = False
me_cube_020.update()
me_cube_019 = bpy.data.meshes.new('Cube.019')
me_cube_019.from_pydata([(-1.0, -1.0, -1.0), (-1.0, -1.0, 1.0), (-1.0, 1.0, -1.0), (-1.0, 1.0, 1.0), (1.0, -1.0, -1.035), (1.0, -1.0, 0.9653), (1.0, 1.0, -1.035), (1.0, 1.0, 0.9653), (-1.0, 0.6, -1.0), (-1.0, 0.2, -1.0), (-1.0, -0.2, -1.0), (-1.0, -0.6, -1.0), (-1.0, -0.6, 1.0), (-1.0, -0.2, 1.0), (-1.0, 0.2, 1.0), (-1.0, 0.6, 1.0), (1.0, -0.6, -1.035), (1.0, -0.2, -1.035), (1.0, 0.2, -1.035), (1.0, 0.6, -1.035), (1.0, 0.6, 0.9653), (1.0, 0.2, 0.9653), (1.0, -0.2, 0.9653), (1.0, -0.6, 0.9653), (0.3609, 1.0, -1.0), (-0.3057, 1.0, -1.0), (-0.3057, 1.0, 1.0), (0.3609, 1.0, 1.0), (-0.3057, -1.0, -1.0), (0.3609, -1.0, -1.0), (0.3609, -1.0, 1.0), (-0.3057, -1.0, 1.0), (-0.3057, 0.6, 1.083), (0.3609, 0.6, 1.083), (-0.3057, 0.2, 1.083), (0.3609, 0.2, 1.083), (-0.3057, -0.2, 1.083), (0.3609, -0.2, 1.083), (-0.3057, -0.6, 1.083), (0.3609, -0.6, 1.083), (0.3609, 0.6, -1.0), (-0.3057, 0.6, -1.0), (0.3609, 0.2, -1.0), (-0.3057, 0.2, -1.0), (0.3609, -0.2, -1.0), (-0.3057, -0.2, -1.0), (0.3609, -0.6, -1.0), (-0.3057, -0.6, -1.0), (-1.0, -1.0, -0.3333), (-1.0, -1.0, 0.3333), (-1.0, 1.0, 0.3333), (-1.0, 1.0, -0.3333), (1.024, 1.0, 0.2986), (1.024, 1.0, -0.3681), (1.024, -1.0, 0.2986), (1.024, -1.0, -0.3681), (1.024, 0.6, 0.2986), (1.024, 0.6, -0.3681), (1.024, 0.2, 0.2986), (1.024, 0.2, -0.3681), (1.024, -0.2, 0.2986), (1.024, -0.2, -0.3681), (1.024, -0.6, 0.2986), (1.024, -0.6, -0.3681), (-1.0, -0.6, 0.3333), (-1.0, -0.6, -0.3333), (-1.0, -0.2, 0.3333), (-1.0, -0.2, -0.3333), (-1.0, 0.2, 0.3333), (-1.0, 0.2, -0.3333), (-1.0, 0.6, 0.3333), (-1.0, 0.6, -0.3333), (0.3609, -1.0, 0.3333), (0.3609, -1.0, -0.3333), (-0.3057, -1.0, 0.3333), (-0.3057, -1.0, -0.3333), (-0.3057, 1.0, 0.3333), (-0.3057, 1.0, -0.3333), (0.3609, 1.0, 0.3333), (0.3609, 1.0, -0.3333), (0.9476, 1.0, 1.0), (0.9476, -1.0, -1.0), (0.9476, 0.6, 1.007), (0.9476, 0.2, 1.007), (0.9476, -0.2, 1.007), (0.9476, -0.6, 1.007), (0.9476, 1.0, -1.0), (0.9476, -1.0, 1.0), (0.9476, 0.6, -1.0), (0.9476, 0.2, -1.0), (0.9476, -0.2, -1.0), (0.9476, -0.6, -1.0), (0.9699, -1.0, -0.3333), (0.9699, -1.0, 0.3333), (0.9699, 1.0, -0.3333), (0.9699, 1.0, 0.3333)], [], [(70, 15, 3, 50), (95, 80, 7, 52), (62, 23, 5, 54), (74, 31, 1, 49), (91, 16, 4, 81), (38, 12, 1, 31), (26, 3, 15, 32), (32, 15, 14, 34), (34, 14, 13, 36), (36, 13, 12, 38), (86, 6, 19, 88), (88, 19, 18, 89), (89, 18, 17, 90), (90, 17, 16, 91), (52, 7, 20, 56), (56, 20, 21, 58), (58, 21, 22, 60), (60, 22, 23, 62), (49, 1, 12, 64), (64, 12, 13, 66), (66, 13, 14, 68), (68, 14, 15, 70), (10, 45, 47, 11), (45, 44, 46, 47), (9, 43, 45, 10), (43, 42, 44, 45), (8, 41, 43, 9), (41, 40, 42, 43), (2, 25, 41, 8), (25, 24, 40, 41), (84, 37, 39, 85), (37, 36, 38, 39), (83, 35, 37, 84), (35, 34, 36, 37), (82, 33, 35, 83), (33, 32, 34, 35), (80, 27, 33, 82), (27, 26, 32, 33), (85, 39, 30, 87), (39, 38, 31, 30), (11, 47, 28, 0), (47, 46, 29, 28), (93, 87, 30, 72), (72, 30, 31, 74), (50, 3, 26, 76), (76, 26, 27, 78), (25, 77, 79, 24), (77, 76, 78, 79), (2, 51, 77, 25), (51, 50, 76, 77), (29, 73, 75, 28), (73, 72, 74, 75), (81, 92, 73, 29), (92, 93, 72, 73), (9, 69, 71, 8), (69, 68, 70, 71), (10, 67, 69, 9), (67, 66, 68, 69), (11, 65, 67, 10), (65, 64, 66, 67), (0, 48, 65, 11), (48, 49, 64, 65), (17, 61, 63, 16), (61, 60, 62, 63), (18, 59, 61, 17), (59, 58, 60, 61), (19, 57, 59, 18), (57, 56, 58, 59), (6, 53, 57, 19), (53, 52, 56, 57), (28, 75, 48, 0), (75, 74, 49, 48), (16, 63, 55, 4), (63, 62, 54, 55), (86, 94, 53, 6), (94, 95, 52, 53), (8, 71, 51, 2), (71, 70, 50, 51), (79, 78, 95, 94), (24, 79, 94, 86), (55, 54, 93, 92), (4, 55, 92, 81), (54, 5, 87, 93), (23, 85, 87, 5), (7, 80, 82, 20), (20, 82, 83, 21), (21, 83, 84, 22), (22, 84, 85, 23), (44, 90, 91, 46), (42, 89, 90, 44), (40, 88, 89, 42), (24, 86, 88, 40), (46, 91, 81, 29), (78, 27, 80, 95)])
me_cube_019.use_remesh_preserve_volume = False
me_cube_019.use_remesh_preserve_attributes = False
me_cube_019.use_mirror_vertex_groups = False
me_cube_019.update()
me_cube_018 = bpy.data.meshes.new('Cube.018')
me_cube_018.from_pydata([(-0.9913, -1.0, -0.9251), (-1.0, -0.9913, -0.9251), (-0.9913, -1.0, 0.9913), (-0.9913, -0.9913, 1.0), (-1.0, -0.9913, 0.9913), (-1.0, 0.9913, -0.9251), (-0.9913, 1.0, -0.9251), (-0.9913, 0.9913, 1.0), (-0.9913, 1.0, 0.9913), (-1.0, 0.9913, 0.9913), (1.846, -0.9913, -0.9251), (1.834, -1.0, -0.9251), (-0.05004, -0.9913, 1.0), (-0.04499, -1.0, 0.9913), (-0.03523, -0.9913, 0.9938), (1.834, 1.0, -0.9251), (1.846, 0.9913, -0.9251), (-0.05004, 0.9913, 1.0), (-0.03523, 0.9913, 0.9938), (-0.04499, 1.0, 0.9913)], [], [(11, 13, 2, 0), (16, 18, 14, 10), (17, 7, 3, 12), (1, 4, 9, 5), (6, 8, 19, 15), (2, 3, 4), (7, 8, 9), (12, 13, 14), (17, 18, 19), (0, 2, 4, 1), (3, 7, 9, 4), (8, 6, 5, 9), (7, 17, 19, 8), (18, 16, 15, 19), (17, 12, 14, 18), (13, 11, 10, 14), (12, 3, 2, 13), (5, 6, 15, 16, 10, 11, 0, 1)])
me_cube_018.use_remesh_preserve_volume = False
me_cube_018.use_remesh_preserve_attributes = False
me_cube_018.use_mirror_vertex_groups = False
me_cube_018.update()
me_cube_016 = bpy.data.meshes.new('Cube.016')
me_cube_016.from_pydata([(-0.9759, -1.163, -1.0), (-0.9759, -1.187, -0.9759), (-1.0, -1.163, -0.9759), (-0.9759, -1.187, 0.9759), (-0.9759, -1.163, 1.0), (-1.0, -1.163, 0.9759), (-0.9759, 0.9759, -1.0), (-1.0, 0.9759, -0.9759), (-0.9759, 1.0, -0.9759), (-0.9759, 0.9759, 1.0), (-0.9759, 1.0, 0.9759), (-1.0, 0.9759, 0.9759), (0.9759, -1.163, -1.0), (1.0, -1.163, -0.9759), (0.9759, -1.187, -0.9759), (0.9759, -1.163, 1.0), (0.9759, -1.187, 0.9759), (1.0, -1.163, 0.9759), (0.9759, 0.9759, -1.0), (0.9759, 1.0, -0.9759), (1.0, 0.9759, -0.9759), (0.9759, 0.9759, 1.0), (1.0, 0.9759, 0.9759), (0.9759, 1.0, 0.9759)], [], [(14, 16, 3, 1), (20, 22, 17, 13), (21, 9, 4, 15), (2, 5, 11, 7), (8, 10, 23, 19), (0, 1, 2), (3, 4, 5), (6, 7, 8), (9, 10, 11), (12, 13, 14), (15, 16, 17), (18, 19, 20), (21, 22, 23), (6, 0, 2, 7), (1, 3, 5, 2), (4, 9, 11, 5), (10, 8, 7, 11), (18, 6, 8, 19), (9, 21, 23, 10), (22, 20, 19, 23), (12, 18, 20, 13), (21, 15, 17, 22), (16, 14, 13, 17), (0, 12, 14, 1), (15, 4, 3, 16), (6, 18, 12, 0)])
me_cube_016.use_remesh_preserve_volume = False
me_cube_016.use_remesh_preserve_attributes = False
me_cube_016.use_mirror_vertex_groups = False
me_cube_016.update()
me_cube_015 = bpy.data.meshes.new('Cube.015')
me_cube_015.from_pydata([(-0.6427, -0.6427, -1.0), (-0.6505, -0.7079, -0.9438), (-0.7079, -0.6505, -0.9438), (-1.0, -0.9426, 1.0), (-0.9426, -1.0, 1.0), (-0.6427, 0.6427, -1.0), (-0.7079, 0.6505, -0.9438), (-0.6505, 0.7079, -0.9438), (-0.9426, 1.0, 1.0), (-1.0, 0.9426, 1.0), (0.6427, -0.6427, -1.0), (0.7079, -0.6505, -0.9438), (0.6505, -0.7079, -0.9438), (0.9426, -1.0, 1.0), (1.0, -0.9426, 1.0), (0.6427, 0.6427, -1.0), (0.6505, 0.7079, -0.9438), (0.7079, 0.6505, -0.9438), (1.0, 0.9426, 1.0), (0.9426, 1.0, 1.0)], [], [(12, 13, 4, 1), (17, 18, 14, 11), (18, 19, 8, 9, 3, 4, 13, 14), (2, 3, 9, 6), (7, 8, 19, 16), (0, 1, 2), (5, 6, 7), (10, 11, 12), (15, 16, 17), (5, 0, 2, 6), (1, 4, 3, 2), (8, 7, 6, 9), (15, 5, 7, 16), (18, 17, 16, 19), (10, 15, 17, 11), (13, 12, 11, 14), (0, 10, 12, 1), (5, 15, 10, 0)])
me_cube_015.use_remesh_preserve_volume = False
me_cube_015.use_remesh_preserve_attributes = False
me_cube_015.use_mirror_vertex_groups = False
me_cube_015.update()
me_cube_014 = bpy.data.meshes.new('Cube.014')
me_cube_014.from_pydata([(-0.6427, -0.6427, -1.0), (-0.6505, -0.7079, -0.9438), (-0.7079, -0.6505, -0.9438), (-1.0, -0.9426, 1.0), (-0.9426, -1.0, 1.0), (-0.6427, 0.6427, -1.0), (-0.7079, 0.6505, -0.9438), (-0.6505, 0.7079, -0.9438), (-0.9426, 1.0, 1.0), (-1.0, 0.9426, 1.0), (0.6427, -0.6427, -1.0), (0.7079, -0.6505, -0.9438), (0.6505, -0.7079, -0.9438), (0.9426, -1.0, 1.0), (1.0, -0.9426, 1.0), (0.6427, 0.6427, -1.0), (0.6505, 0.7079, -0.9438), (0.7079, 0.6505, -0.9438), (1.0, 0.9426, 1.0), (0.9426, 1.0, 1.0)], [], [(12, 13, 4, 1), (17, 18, 14, 11), (18, 19, 8, 9, 3, 4, 13, 14), (2, 3, 9, 6), (7, 8, 19, 16), (0, 1, 2), (5, 6, 7), (10, 11, 12), (15, 16, 17), (5, 0, 2, 6), (1, 4, 3, 2), (8, 7, 6, 9), (15, 5, 7, 16), (18, 17, 16, 19), (10, 15, 17, 11), (13, 12, 11, 14), (0, 10, 12, 1), (5, 15, 10, 0)])
me_cube_014.use_remesh_preserve_volume = False
me_cube_014.use_remesh_preserve_attributes = False
me_cube_014.use_mirror_vertex_groups = False
me_cube_014.update()
me_cube_013 = bpy.data.meshes.new('Cube.013')
me_cube_013.from_pydata([(-0.6427, -0.6427, -1.0), (-0.6505, -0.7079, -0.9438), (-0.7079, -0.6505, -0.9438), (-1.0, -0.9426, 1.0), (-0.9426, -1.0, 1.0), (-0.6427, 0.6427, -1.0), (-0.7079, 0.6505, -0.9438), (-0.6505, 0.7079, -0.9438), (-0.9426, 1.0, 1.0), (-1.0, 0.9426, 1.0), (0.6427, -0.6427, -1.0), (0.7079, -0.6505, -0.9438), (0.6505, -0.7079, -0.9438), (0.9426, -1.0, 1.0), (1.0, -0.9426, 1.0), (0.6427, 0.6427, -1.0), (0.6505, 0.7079, -0.9438), (0.7079, 0.6505, -0.9438), (1.0, 0.9426, 1.0), (0.9426, 1.0, 1.0)], [], [(12, 13, 4, 1), (17, 18, 14, 11), (18, 19, 8, 9, 3, 4, 13, 14), (2, 3, 9, 6), (7, 8, 19, 16), (0, 1, 2), (5, 6, 7), (10, 11, 12), (15, 16, 17), (5, 0, 2, 6), (1, 4, 3, 2), (8, 7, 6, 9), (15, 5, 7, 16), (18, 17, 16, 19), (10, 15, 17, 11), (13, 12, 11, 14), (0, 10, 12, 1), (5, 15, 10, 0)])
me_cube_013.use_remesh_preserve_volume = False
me_cube_013.use_remesh_preserve_attributes = False
me_cube_013.use_mirror_vertex_groups = False
me_cube_013.update()
me_cube_012 = bpy.data.meshes.new('Cube.012')
me_cube_012.from_pydata([(-0.6427, -0.6427, -1.0), (-0.6505, -0.7079, -0.9438), (-0.7079, -0.6505, -0.9438), (-1.0, -0.9426, 1.0), (-0.9426, -1.0, 1.0), (-0.6427, 0.6427, -1.0), (-0.7079, 0.6505, -0.9438), (-0.6505, 0.7079, -0.9438), (-0.9426, 1.0, 1.0), (-1.0, 0.9426, 1.0), (0.6427, -0.6427, -1.0), (0.7079, -0.6505, -0.9438), (0.6505, -0.7079, -0.9438), (0.9426, -1.0, 1.0), (1.0, -0.9426, 1.0), (0.6427, 0.6427, -1.0), (0.6505, 0.7079, -0.9438), (0.7079, 0.6505, -0.9438), (1.0, 0.9426, 1.0), (0.9426, 1.0, 1.0)], [], [(12, 13, 4, 1), (17, 18, 14, 11), (18, 19, 8, 9, 3, 4, 13, 14), (2, 3, 9, 6), (7, 8, 19, 16), (0, 1, 2), (5, 6, 7), (10, 11, 12), (15, 16, 17), (5, 0, 2, 6), (1, 4, 3, 2), (8, 7, 6, 9), (15, 5, 7, 16), (18, 17, 16, 19), (10, 15, 17, 11), (13, 12, 11, 14), (0, 10, 12, 1), (5, 15, 10, 0)])
me_cube_012.use_remesh_preserve_volume = False
me_cube_012.use_remesh_preserve_attributes = False
me_cube_012.use_mirror_vertex_groups = False
me_cube_012.update()
me_cube_011 = bpy.data.meshes.new('Cube.011')
me_cube_011.from_pydata([(-0.6427, -0.6427, -1.0), (-0.6505, -0.7079, -0.9438), (-0.7079, -0.6505, -0.9438), (-1.0, -0.9426, 1.0), (-0.9426, -1.0, 1.0), (-0.6427, 0.6427, -1.0), (-0.7079, 0.6505, -0.9438), (-0.6505, 0.7079, -0.9438), (-0.9426, 1.0, 1.0), (-1.0, 0.9426, 1.0), (0.6427, -0.6427, -1.0), (0.7079, -0.6505, -0.9438), (0.6505, -0.7079, -0.9438), (0.9426, -1.0, 1.0), (1.0, -0.9426, 1.0), (0.6427, 0.6427, -1.0), (0.6505, 0.7079, -0.9438), (0.7079, 0.6505, -0.9438), (1.0, 0.9426, 1.0), (0.9426, 1.0, 1.0)], [], [(12, 13, 4, 1), (17, 18, 14, 11), (18, 19, 8, 9, 3, 4, 13, 14), (2, 3, 9, 6), (7, 8, 19, 16), (0, 1, 2), (5, 6, 7), (10, 11, 12), (15, 16, 17), (5, 0, 2, 6), (1, 4, 3, 2), (8, 7, 6, 9), (15, 5, 7, 16), (18, 17, 16, 19), (10, 15, 17, 11), (13, 12, 11, 14), (0, 10, 12, 1), (5, 15, 10, 0)])
me_cube_011.use_remesh_preserve_volume = False
me_cube_011.use_remesh_preserve_attributes = False
me_cube_011.use_mirror_vertex_groups = False
me_cube_011.update()
me_cube_010 = bpy.data.meshes.new('Cube.010')
me_cube_010.from_pydata([(-0.6427, -0.6427, -1.0), (-0.6505, -0.7079, -0.9438), (-0.7079, -0.6505, -0.9438), (-1.0, -0.9426, 1.0), (-0.9426, -1.0, 1.0), (-0.6427, 0.6427, -1.0), (-0.7079, 0.6505, -0.9438), (-0.6505, 0.7079, -0.9438), (-0.9426, 1.0, 1.0), (-1.0, 0.9426, 1.0), (0.6427, -0.6427, -1.0), (0.7079, -0.6505, -0.9438), (0.6505, -0.7079, -0.9438), (0.9426, -1.0, 1.0), (1.0, -0.9426, 1.0), (0.6427, 0.6427, -1.0), (0.6505, 0.7079, -0.9438), (0.7079, 0.6505, -0.9438), (1.0, 0.9426, 1.0), (0.9426, 1.0, 1.0)], [], [(12, 13, 4, 1), (17, 18, 14, 11), (18, 19, 8, 9, 3, 4, 13, 14), (2, 3, 9, 6), (7, 8, 19, 16), (0, 1, 2), (5, 6, 7), (10, 11, 12), (15, 16, 17), (5, 0, 2, 6), (1, 4, 3, 2), (8, 7, 6, 9), (15, 5, 7, 16), (18, 17, 16, 19), (10, 15, 17, 11), (13, 12, 11, 14), (0, 10, 12, 1), (5, 15, 10, 0)])
me_cube_010.use_remesh_preserve_volume = False
me_cube_010.use_remesh_preserve_attributes = False
me_cube_010.use_mirror_vertex_groups = False
me_cube_010.update()
me_cube_009 = bpy.data.meshes.new('Cube.009')
me_cube_009.from_pydata([(-0.6427, -0.6427, -1.0), (-0.6505, -0.7079, -0.9438), (-0.7079, -0.6505, -0.9438), (-1.0, -0.9426, 1.0), (-0.9426, -1.0, 1.0), (-0.6427, 0.6427, -1.0), (-0.7079, 0.6505, -0.9438), (-0.6505, 0.7079, -0.9438), (-0.9426, 1.0, 1.0), (-1.0, 0.9426, 1.0), (0.6427, -0.6427, -1.0), (0.7079, -0.6505, -0.9438), (0.6505, -0.7079, -0.9438), (0.9426, -1.0, 1.0), (1.0, -0.9426, 1.0), (0.6427, 0.6427, -1.0), (0.6505, 0.7079, -0.9438), (0.7079, 0.6505, -0.9438), (1.0, 0.9426, 1.0), (0.9426, 1.0, 1.0)], [], [(12, 13, 4, 1), (17, 18, 14, 11), (18, 19, 8, 9, 3, 4, 13, 14), (2, 3, 9, 6), (7, 8, 19, 16), (0, 1, 2), (5, 6, 7), (10, 11, 12), (15, 16, 17), (5, 0, 2, 6), (1, 4, 3, 2), (8, 7, 6, 9), (15, 5, 7, 16), (18, 17, 16, 19), (10, 15, 17, 11), (13, 12, 11, 14), (0, 10, 12, 1), (5, 15, 10, 0)])
me_cube_009.use_remesh_preserve_volume = False
me_cube_009.use_remesh_preserve_attributes = False
me_cube_009.use_mirror_vertex_groups = False
me_cube_009.update()
me_cube_008 = bpy.data.meshes.new('Cube.008')
me_cube_008.from_pydata([(-0.6427, -0.6427, -1.0), (-0.6505, -0.7079, -0.9438), (-0.7079, -0.6505, -0.9438), (-1.0, -0.9426, 1.0), (-0.9426, -1.0, 1.0), (-0.6427, 0.6427, -1.0), (-0.7079, 0.6505, -0.9438), (-0.6505, 0.7079, -0.9438), (-0.9426, 1.0, 1.0), (-1.0, 0.9426, 1.0), (0.6427, -0.6427, -1.0), (0.7079, -0.6505, -0.9438), (0.6505, -0.7079, -0.9438), (0.9426, -1.0, 1.0), (1.0, -0.9426, 1.0), (0.6427, 0.6427, -1.0), (0.6505, 0.7079, -0.9438), (0.7079, 0.6505, -0.9438), (1.0, 0.9426, 1.0), (0.9426, 1.0, 1.0)], [], [(12, 13, 4, 1), (17, 18, 14, 11), (18, 19, 8, 9, 3, 4, 13, 14), (2, 3, 9, 6), (7, 8, 19, 16), (0, 1, 2), (5, 6, 7), (10, 11, 12), (15, 16, 17), (5, 0, 2, 6), (1, 4, 3, 2), (8, 7, 6, 9), (15, 5, 7, 16), (18, 17, 16, 19), (10, 15, 17, 11), (13, 12, 11, 14), (0, 10, 12, 1), (5, 15, 10, 0)])
me_cube_008.use_remesh_preserve_volume = False
me_cube_008.use_remesh_preserve_attributes = False
me_cube_008.use_mirror_vertex_groups = False
me_cube_008.update()
me_cube_001 = bpy.data.meshes.new('Cube.001')
me_cube_001.from_pydata([(-0.8801, -1.98, -1.0), (-0.9, -2.0, -0.9801), (-0.8801, -1.98, 1.0), (-0.9, -2.0, 0.9801), (-0.8801, 1.98, -1.0), (-0.9, 2.0, -0.9801), (-0.8801, 1.98, 1.0), (-0.9, 2.0, 0.9801), (0.8801, -1.98, -1.0), (0.9, -2.0, -0.9801), (0.8801, -1.98, 1.0), (0.9, -2.0, 0.9801), (0.8801, 1.98, -1.0), (0.9, 2.0, -0.9801), (0.8801, 1.98, 1.0), (0.9, 2.0, 0.9801)], [], [(9, 11, 3, 1), (13, 15, 11, 9), (14, 6, 2, 10), (1, 3, 7, 5), (5, 7, 15, 13), (4, 0, 1, 5), (2, 6, 7, 3), (12, 4, 5, 13), (6, 14, 15, 7), (8, 12, 13, 9), (14, 10, 11, 15), (0, 8, 9, 1), (10, 2, 3, 11), (4, 12, 8, 0)])
me_cube_001.use_remesh_preserve_volume = False
me_cube_001.use_remesh_preserve_attributes = False
me_cube_001.use_mirror_vertex_groups = False
me_cube_001.update()
me_cube_017 = bpy.data.meshes.new('Cube.017')
me_cube_017.from_pydata([(0.6131, -9.995, -0.3222), (0.2131, -9.995, -0.3222), (-0.1869, -9.995, -0.3222), (-0.5869, -9.995, -0.3222), (-0.1869, -11.2, -0.3222), (0.2131, -11.2, -0.3222), (0.6128, -11.21, 0.3552), (0.2128, -11.21, 0.3662), (-0.1872, -11.21, 0.3662), (-0.5872, -11.21, 0.3552), (-0.5872, -10.01, 0.3552), (-0.1872, -10.01, 0.3662), (0.2128, -10.01, 0.3662), (0.6128, -10.01, 0.3552), (-1.0, -11.18, -0.3058), (-0.9836, -11.18, -0.3222), (-0.9836, -11.2, -0.3058), (-0.9837, -11.2, 1.664), (-0.9838, -11.18, 1.68), (-1.0, -11.18, 1.661), (-0.9836, -9.995, -0.3222), (-1.0, -9.995, -0.3058), (-1.0, -10.01, 1.661), (-0.9838, -10.01, 1.68), (-0.9837, -9.997, 1.664), (0.9836, -11.18, -0.3222), (1.0, -11.18, -0.3058), (0.9836, -11.2, -0.3058), (1.0, -11.18, 1.661), (0.9838, -11.18, 1.68), (0.9837, -11.2, 1.664), (1.0, -9.995, -0.3058), (0.9836, -9.995, -0.3222), (0.9837, -9.997, 1.664), (0.9838, -10.01, 1.68), (1.0, -10.01, 1.661), (-0.5877, -10.06, 1.741), (-0.5877, -10.04, 1.725), (-0.1877, -10.06, 1.775), (-0.1877, -10.04, 1.758), (0.2123, -10.06, 1.775), (0.2123, -10.04, 1.758), (0.6123, -10.04, 1.725), (0.6123, -10.06, 1.741), (-0.5869, -11.2, -0.3058), (-0.5869, -11.18, -0.3222), (-0.5705, -11.2, -0.3222), (0.6131, -11.18, -0.3222), (0.6131, -11.2, -0.3058), (0.5967, -11.2, -0.3222), (0.6123, -11.23, 1.741), (0.6123, -11.24, 1.725), (0.2123, -11.23, 1.775), (0.2123, -11.24, 1.758), (-0.1877, -11.23, 1.775), (-0.1877, -11.24, 1.758), (-0.5877, -11.24, 1.725), (-0.5877, -11.23, 1.741), (-1.0, -11.18, 0.3344), (-0.9836, -11.2, 0.3353), (-1.0, -10.01, 0.3344), (-0.9836, -9.996, 0.3353), (-1.0, -9.995, 0.318), (0.9836, -9.996, 0.3353), (1.0, -10.01, 0.3344), (1.0, -9.995, 0.318), (1.0, -11.18, 0.3344), (0.9836, -11.2, 0.3353)], [], [(36, 23, 18, 57), (10, 37, 39, 11), (0, 13, 63, 65, 31, 32), (58, 19, 22, 60), (34, 43, 50, 29), (20, 21, 62, 61, 10, 3), (67, 30, 51, 6), (4, 8, 9, 44, 46), (12, 41, 42, 13), (11, 39, 41, 12), (44, 9, 59, 16), (1, 0, 47, 49, 5), (2, 1, 5, 4), (49, 48, 6, 7, 5), (64, 35, 28, 66), (7, 53, 55, 8), (8, 55, 56, 9), (31, 65, 64, 66, 26), (38, 36, 57, 54), (40, 38, 54, 52), (43, 40, 52, 50), (1, 12, 13, 0), (2, 11, 12, 1), (3, 10, 11, 2), (61, 24, 37, 10), (3, 2, 4, 46, 45), (5, 7, 8, 4), (6, 51, 53, 7), (0, 32, 25, 47), (14, 58, 60, 62, 21), (27, 67, 6, 48), (13, 42, 33, 63), (9, 56, 17, 59), (14, 15, 16), (17, 18, 19), (22, 23, 24), (25, 26, 27), (28, 29, 30), (33, 34, 35), (44, 45, 46), (47, 48, 49), (60, 61, 62), (63, 64, 65), (20, 15, 14, 21), (59, 17, 19, 58), (18, 23, 22, 19), (43, 34, 33, 42), (25, 32, 31, 26), (34, 29, 28, 35), (67, 27, 26, 66), (47, 25, 27, 48), (57, 18, 17, 56), (23, 36, 37, 24), (36, 38, 39, 37), (38, 40, 41, 39), (40, 43, 42, 41), (15, 45, 44, 16), (29, 50, 51, 30), (50, 52, 53, 51), (52, 54, 55, 53), (54, 57, 56, 55), (16, 59, 58, 14), (24, 61, 60, 22), (35, 64, 63, 33), (30, 67, 66, 28), (20, 3, 45, 15)])
me_cube_017.use_remesh_preserve_volume = False
me_cube_017.use_remesh_preserve_attributes = False
me_cube_017.use_mirror_vertex_groups = False
me_cube_017.update()

# ---- objects
ob_back_cushion_002 = bpy.data.objects.new('Back Cushion.002', me_cube_024)
ob_back_cushion_001 = bpy.data.objects.new('Back Cushion.001', me_cube_023)
ob_back_cushion = bpy.data.objects.new('Back Cushion', me_cube_022)
ob_butt_cushion_002 = bpy.data.objects.new('Butt Cushion.002', me_cube_021)
ob_butt_cushion_001 = bpy.data.objects.new('Butt Cushion.001', me_cube_020)
ob_butt_cushion = bpy.data.objects.new('Butt Cushion', me_cube_019)
ob_back = bpy.data.objects.new('Back', me_cube_018)
ob_ottomon_base = bpy.data.objects.new('Ottomon Base', me_cube_016)
ob_foot_007 = bpy.data.objects.new('Foot.007', me_cube_015)
ob_foot_006 = bpy.data.objects.new('Foot.006', me_cube_014)
ob_foot_005 = bpy.data.objects.new('Foot.005', me_cube_013)
ob_foot_004 = bpy.data.objects.new('Foot.004', me_cube_012)
ob_foot_003 = bpy.data.objects.new('Foot.003', me_cube_011)
ob_foot_002 = bpy.data.objects.new('Foot.002', me_cube_010)
ob_foot_001 = bpy.data.objects.new('Foot.001', me_cube_009)
ob_foot = bpy.data.objects.new('Foot', me_cube_008)
ob_base = bpy.data.objects.new('Base', me_cube_001)
ob_arm = bpy.data.objects.new('Arm', me_cube_017)

# ---- transforms, parenting, visibility, modifiers, constraints
ob_back_cushion_002.location = (-0.2024, -0.6591, 0.4252)
ob_back_cushion_002.scale = (0.075, 0.3335, 0.15)
ob_back_cushion_002.lineart.crease_threshold = 0.0
_m = ob_back_cushion_002.modifiers.new('Subsurf', 'SUBSURF')
_m.uv_smooth = 'PRESERVE_CORNERS'
_m.quality = 2
_m.show_only_control_edges = False
ob_back_cushion_001.location = (-0.2024, 0.6627, 0.4252)
ob_back_cushion_001.scale = (0.075, 0.3335, 0.15)
ob_back_cushion_001.lineart.crease_threshold = 0.0
_m = ob_back_cushion_001.modifiers.new('Subsurf', 'SUBSURF')
_m.uv_smooth = 'PRESERVE_CORNERS'
_m.quality = 2
_m.show_only_control_edges = False
ob_back_cushion.location = (-0.2024, 0.0, 0.4252)
ob_back_cushion.scale = (0.075, 0.3335, 0.15)
ob_back_cushion.lineart.crease_threshold = 0.0
_m = ob_back_cushion.modifiers.new('Subsurf', 'SUBSURF')
_m.uv_smooth = 'PRESERVE_CORNERS'
_m.quality = 2
_m.show_only_control_edges = False
ob_butt_cushion_002.location = (0.121, 0.6707, 0.1819)
ob_butt_cushion_002.scale = (0.3485, 0.335, 0.08131)
ob_butt_cushion_002.lineart.crease_threshold = 0.0
_m = ob_butt_cushion_002.modifiers.new('Subsurf', 'SUBSURF')
_m.uv_smooth = 'PRESERVE_CORNERS'
_m.quality = 2
_m.show_only_control_edges = False
ob_butt_cushion_001.location = (0.121, 0.0, 0.1819)
ob_butt_cushion_001.scale = (0.3485, 0.335, 0.08131)
ob_butt_cushion_001.lineart.crease_threshold = 0.0
_m = ob_butt_cushion_001.modifiers.new('Subsurf', 'SUBSURF')
_m.uv_smooth = 'PRESERVE_CORNERS'
_m.quality = 2
_m.show_only_control_edges = False
ob_butt_cushion.location = (0.121, -0.6595, 0.1819)
ob_butt_cushion.scale = (0.3485, 0.335, 0.08131)
ob_butt_cushion.lineart.crease_threshold = 0.0
_m = ob_butt_cushion.modifiers.new('Subsurf', 'SUBSURF')
_m.uv_smooth = 'PRESERVE_CORNERS'
_m.quality = 2
_m.show_only_control_edges = False
ob_back.location = (-0.3776, 0.0, 0.3407)
ob_back.scale = (0.075, 1.0, 0.2607)
ob_back.lineart.crease_threshold = 0.0
ob_ottomon_base.location = (0.855, 0.7, 0.0)
ob_ottomon_base.scale = (0.4, 0.3, 0.1)
ob_ottomon_base.lineart.crease_threshold = 0.0
ob_foot_007.location = (1.084, 0.469, -0.1821)
ob_foot_007.scale = (0.1099, 0.1099, 0.08676)
ob_foot_007.lineart.crease_threshold = 0.0
ob_foot_006.location = (1.084, 0.8686, -0.1821)
ob_foot_006.scale = (0.1099, 0.1099, 0.08676)
ob_foot_006.lineart.crease_threshold = 0.0
ob_foot_005.location = (0.6447, 0.469, -0.1821)
ob_foot_005.scale = (0.1099, 0.1099, 0.08676)
ob_foot_005.lineart.crease_threshold = 0.0
ob_foot_004.location = (0.6447, 0.8686, -0.1821)
ob_foot_004.scale = (0.1099, 0.1099, 0.08676)
ob_foot_004.lineart.crease_threshold = 0.0
ob_foot_003.location = (0.3034, 0.8686, -0.1821)
ob_foot_003.scale = (0.1099, 0.1099, 0.08676)
ob_foot_003.lineart.crease_threshold = 0.0
ob_foot_002.location = (0.3034, -0.8663, -0.1821)
ob_foot_002.scale = (0.1099, 0.1099, 0.08676)
ob_foot_002.lineart.crease_threshold = 0.0
ob_foot_001.location = (-0.3028, 0.8686, -0.1821)
ob_foot_001.scale = (0.1099, 0.1099, 0.08676)
ob_foot_001.lineart.crease_threshold = 0.0
ob_foot.location = (-0.3028, -0.8663, -0.1821)
ob_foot.scale = (0.1099, 0.1099, 0.08676)
ob_foot.lineart.crease_threshold = 0.0
ob_base.location = (0.0, 0.0, 0.0)
ob_base.scale = (0.5, 0.5, 0.1)
ob_base.lineart.crease_threshold = 0.0
ob_arm.location = (0.0, 0.0, 0.0)
ob_arm.scale = (0.45, 0.1, 0.3)
ob_arm.lineart.crease_threshold = 0.0
_m = ob_arm.modifiers.new('Mirror', 'MIRROR')
_m.use_axis = (False, True, False)
_m.use_mirror_vertex_groups = False
_m.use_mirror_merge = False

# ---- collection membership
col_collection_1.objects.link(ob_back_cushion_002)
col_collection_1.objects.link(ob_back_cushion_001)
col_collection_1.objects.link(ob_back_cushion)
col_collection_1.objects.link(ob_butt_cushion_002)
col_collection_1.objects.link(ob_butt_cushion_001)
col_collection_1.objects.link(ob_butt_cushion)
col_collection_1.objects.link(ob_back)
col_collection_1.objects.link(ob_ottomon_base)
col_collection_1.objects.link(ob_foot_007)
col_collection_1.objects.link(ob_foot_006)
col_collection_1.objects.link(ob_foot_005)
col_collection_1.objects.link(ob_foot_004)
col_collection_1.objects.link(ob_foot_003)
col_collection_1.objects.link(ob_foot_002)
col_collection_1.objects.link(ob_foot_001)
col_collection_1.objects.link(ob_foot)
col_collection_1.objects.link(ob_base)
col_collection_1.objects.link(ob_arm)

# ---- scene / render settings (as saved in the file)
scene.frame_start = 1; scene.frame_end = 250; scene.frame_set(1)
scene.render.engine = 'BLENDER_EEVEE_NEXT'
scene.render.resolution_percentage = 50
scene.render.dither_intensity = 0.0
scene.cycles.use_denoising = False
scene.cycles.samples = 128
scene.cycles.sampling_pattern = 'TABULATED_SOBOL'
scene.cycles.light_sampling_threshold = 0.0
scene.cycles.use_adaptive_sampling = False
scene.cycles.use_light_tree = False
scene.cycles.blur_glossy = 0.0
scene.cycles.sample_clamp_indirect = 0.0
scene.view_settings.view_transform = 'Standard'
bpy.context.view_layer.update()

# ---- added for rendering (the .blend has no active camera and no usable light): camera, sun
cam_auto = bpy.data.cameras.new('AutoCamera')
cam_auto.lens = 50.0
cam_auto.sensor_width = 36.0
cam_auto.clip_end = 1000.0
ob_auto_camera = bpy.data.objects.new('AutoCamera', cam_auto)
scene.collection.objects.link(ob_auto_camera)
ob_auto_camera.location = (3.16934, -3.3072, 2.38738)
ob_auto_camera.rotation_euler = (1.09748, -7.21219e-08, 0.694738)
scene.camera = ob_auto_camera
light_auto_sun = bpy.data.lights.new('AutoSun', 'SUN')
light_auto_sun.energy = 3.0
light_auto_sun.angle = 0.0523599
ob_auto_sun = bpy.data.objects.new('AutoSun', light_auto_sun)
scene.collection.objects.link(ob_auto_sun)
ob_auto_sun.rotation_euler = (0.872665, 0.174533, 0.523599)
bpy.context.view_layer.update()
